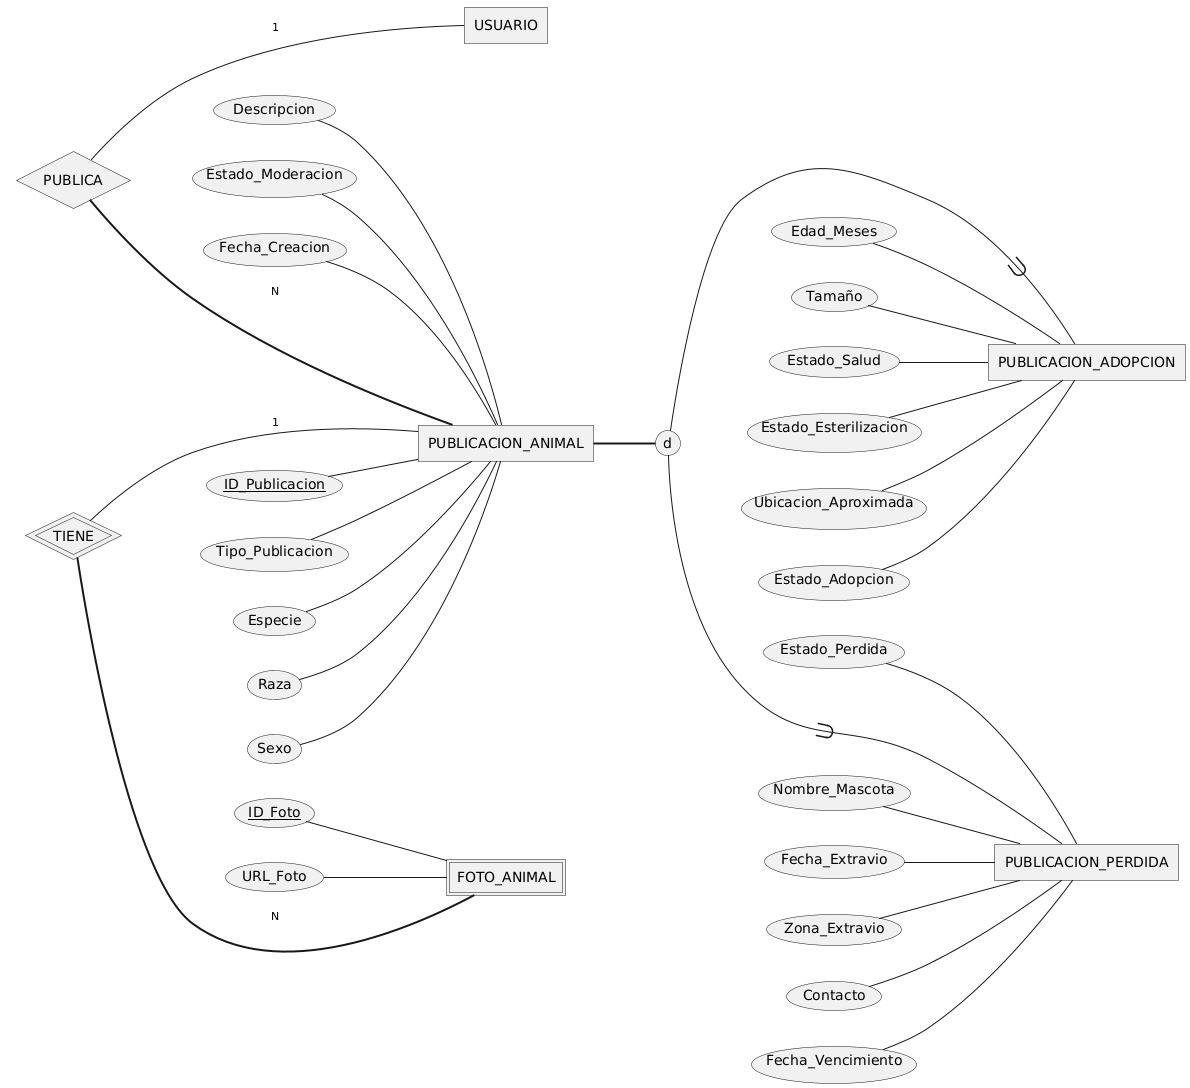

The diagram above was rendered by PlantUML. Its source (embedded in the PNG):
@startchen mer-publicaciones
' MER de AdoptaUY, módulo Publicaciones (con atributos)
skinparam defaultFontName DejaVu Sans
skinparam backgroundColor white
left to right direction
entity USUARIO {
}
entity PUBLICACION_ANIMAL {
  ID_Publicacion <<key>>
  Tipo_Publicacion
  Especie
  Raza
  Sexo
  Descripcion
  Estado_Moderacion
  Fecha_Creacion
}
entity PUBLICACION_ADOPCION {
  Edad_Meses
  Tamaño
  Estado_Salud
  Estado_Esterilizacion
  Ubicacion_Aproximada
  Estado_Adopcion
}
entity PUBLICACION_PERDIDA {
  Nombre_Mascota
  Fecha_Extravio
  Zona_Extravio
  Contacto
  Fecha_Vencimiento
  Estado_Perdida
}
entity FOTO_ANIMAL <<weak>> {
  ID_Foto <<key>>
  URL_Foto
}
PUBLICACION_ANIMAL =>= d { PUBLICACION_ADOPCION, PUBLICACION_PERDIDA }
relationship PUBLICA {
}
PUBLICA -1- USUARIO
PUBLICA =N= PUBLICACION_ANIMAL
relationship TIENE <<identifying>> {
}
TIENE -1- PUBLICACION_ANIMAL
TIENE =N= FOTO_ANIMAL
@endchen